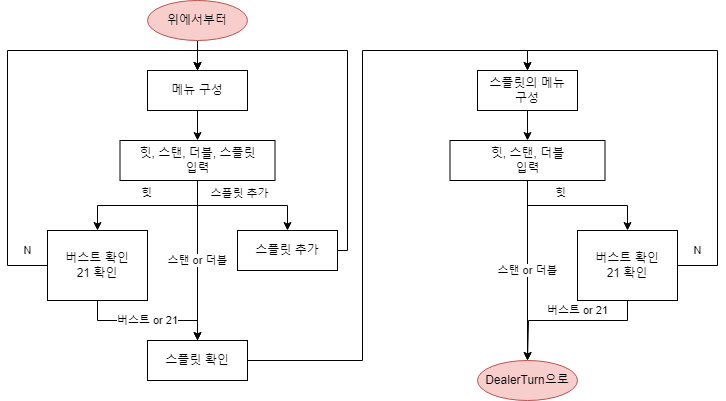

The diagram above was exported from draw.io. Its source (the exported page's mxGraphModel, read from the mxfile embedded in the PNG):
<mxGraphModel dx="2074" dy="1106" grid="1" gridSize="10" guides="1" tooltips="1" connect="1" arrows="1" fold="1" page="1" pageScale="1" pageWidth="850" pageHeight="1100" math="0" shadow="0">
  <root>
    <mxCell id="0" />
    <mxCell id="1" parent="0" />
    <mxCell id="CBmkhV6_umnjb5PWB3v--4" value="" style="edgeStyle=orthogonalEdgeStyle;rounded=0;orthogonalLoop=1;jettySize=auto;html=1;" edge="1" parent="1" source="fBTSU7Vrl2NQmRgdZAIL-24" target="CBmkhV6_umnjb5PWB3v--2">
      <mxGeometry relative="1" as="geometry" />
    </mxCell>
    <mxCell id="fBTSU7Vrl2NQmRgdZAIL-24" value="위에서부터" style="ellipse;whiteSpace=wrap;html=1;align=center;fillColor=#f8cecc;strokeColor=#b85450;" parent="1" vertex="1">
      <mxGeometry x="200" y="280" width="100" height="40" as="geometry" />
    </mxCell>
    <mxCell id="CBmkhV6_umnjb5PWB3v--15" style="edgeStyle=orthogonalEdgeStyle;rounded=0;orthogonalLoop=1;jettySize=auto;html=1;entryX=0.5;entryY=0;entryDx=0;entryDy=0;" edge="1" parent="1" source="fBTSU7Vrl2NQmRgdZAIL-26" target="CBmkhV6_umnjb5PWB3v--12">
      <mxGeometry relative="1" as="geometry" />
    </mxCell>
    <mxCell id="fBTSU7Vrl2NQmRgdZAIL-26" value="스플릿 확인" style="whiteSpace=wrap;html=1;align=center;" parent="1" vertex="1">
      <mxGeometry x="200" y="620" width="100" height="40" as="geometry" />
    </mxCell>
    <mxCell id="CBmkhV6_umnjb5PWB3v--6" value="스탠 or 더블" style="edgeStyle=orthogonalEdgeStyle;rounded=0;orthogonalLoop=1;jettySize=auto;html=1;entryX=0.5;entryY=0;entryDx=0;entryDy=0;" edge="1" parent="1" source="fBTSU7Vrl2NQmRgdZAIL-27" target="fBTSU7Vrl2NQmRgdZAIL-26">
      <mxGeometry relative="1" as="geometry" />
    </mxCell>
    <mxCell id="CBmkhV6_umnjb5PWB3v--7" value="스플릿 추가" style="edgeStyle=orthogonalEdgeStyle;rounded=0;orthogonalLoop=1;jettySize=auto;html=1;entryX=0.5;entryY=0;entryDx=0;entryDy=0;" edge="1" parent="1" source="fBTSU7Vrl2NQmRgdZAIL-27" target="CBmkhV6_umnjb5PWB3v--1">
      <mxGeometry x="-0.0429" y="12" relative="1" as="geometry">
        <mxPoint as="offset" />
      </mxGeometry>
    </mxCell>
    <mxCell id="CBmkhV6_umnjb5PWB3v--8" value="힛" style="edgeStyle=orthogonalEdgeStyle;rounded=0;orthogonalLoop=1;jettySize=auto;html=1;entryX=0.5;entryY=0;entryDx=0;entryDy=0;" edge="1" parent="1" source="fBTSU7Vrl2NQmRgdZAIL-27" target="fBTSU7Vrl2NQmRgdZAIL-28">
      <mxGeometry x="0.0133" y="-13" relative="1" as="geometry">
        <mxPoint as="offset" />
      </mxGeometry>
    </mxCell>
    <mxCell id="fBTSU7Vrl2NQmRgdZAIL-27" value="힛, 스탠, 더블, 스플릿&lt;div&gt;입력&lt;/div&gt;" style="whiteSpace=wrap;html=1;align=center;" parent="1" vertex="1">
      <mxGeometry x="172.5" y="420" width="155" height="40" as="geometry" />
    </mxCell>
    <mxCell id="CBmkhV6_umnjb5PWB3v--9" value="버스트 or 21" style="edgeStyle=orthogonalEdgeStyle;rounded=0;orthogonalLoop=1;jettySize=auto;html=1;entryX=0.5;entryY=0;entryDx=0;entryDy=0;" edge="1" parent="1" source="fBTSU7Vrl2NQmRgdZAIL-28" target="fBTSU7Vrl2NQmRgdZAIL-26">
      <mxGeometry relative="1" as="geometry" />
    </mxCell>
    <mxCell id="CBmkhV6_umnjb5PWB3v--10" value="N" style="edgeStyle=orthogonalEdgeStyle;rounded=0;orthogonalLoop=1;jettySize=auto;html=1;entryX=0.5;entryY=0;entryDx=0;entryDy=0;" edge="1" parent="1" source="fBTSU7Vrl2NQmRgdZAIL-28" target="CBmkhV6_umnjb5PWB3v--2">
      <mxGeometry x="-0.914" y="-15" relative="1" as="geometry">
        <Array as="points">
          <mxPoint x="60" y="545" />
          <mxPoint x="60" y="330" />
          <mxPoint x="250" y="330" />
        </Array>
        <mxPoint as="offset" />
      </mxGeometry>
    </mxCell>
    <mxCell id="fBTSU7Vrl2NQmRgdZAIL-28" value="버스트 확인&lt;div&gt;21 확인&lt;/div&gt;" style="whiteSpace=wrap;html=1;align=center;" parent="1" vertex="1">
      <mxGeometry x="100" y="510" width="100" height="70" as="geometry" />
    </mxCell>
    <mxCell id="CBmkhV6_umnjb5PWB3v--11" style="edgeStyle=orthogonalEdgeStyle;rounded=0;orthogonalLoop=1;jettySize=auto;html=1;entryX=0.5;entryY=0;entryDx=0;entryDy=0;" edge="1" parent="1" source="CBmkhV6_umnjb5PWB3v--1" target="CBmkhV6_umnjb5PWB3v--2">
      <mxGeometry relative="1" as="geometry">
        <Array as="points">
          <mxPoint x="400" y="530" />
          <mxPoint x="400" y="330" />
          <mxPoint x="250" y="330" />
        </Array>
      </mxGeometry>
    </mxCell>
    <mxCell id="CBmkhV6_umnjb5PWB3v--1" value="스플릿 추가" style="whiteSpace=wrap;html=1;align=center;" vertex="1" parent="1">
      <mxGeometry x="290" y="510" width="100" height="40" as="geometry" />
    </mxCell>
    <mxCell id="CBmkhV6_umnjb5PWB3v--5" value="" style="edgeStyle=orthogonalEdgeStyle;rounded=0;orthogonalLoop=1;jettySize=auto;html=1;" edge="1" parent="1" source="CBmkhV6_umnjb5PWB3v--2" target="fBTSU7Vrl2NQmRgdZAIL-27">
      <mxGeometry relative="1" as="geometry" />
    </mxCell>
    <mxCell id="CBmkhV6_umnjb5PWB3v--2" value="메뉴 구성" style="whiteSpace=wrap;html=1;align=center;" vertex="1" parent="1">
      <mxGeometry x="200" y="350" width="100" height="40" as="geometry" />
    </mxCell>
    <mxCell id="CBmkhV6_umnjb5PWB3v--16" value="" style="edgeStyle=orthogonalEdgeStyle;rounded=0;orthogonalLoop=1;jettySize=auto;html=1;" edge="1" parent="1" source="CBmkhV6_umnjb5PWB3v--12" target="CBmkhV6_umnjb5PWB3v--13">
      <mxGeometry relative="1" as="geometry" />
    </mxCell>
    <mxCell id="CBmkhV6_umnjb5PWB3v--12" value="스플릿의 메뉴&lt;div&gt;구성&lt;/div&gt;" style="whiteSpace=wrap;html=1;align=center;" vertex="1" parent="1">
      <mxGeometry x="530" y="350" width="100" height="40" as="geometry" />
    </mxCell>
    <mxCell id="CBmkhV6_umnjb5PWB3v--18" value="스탠 or 더블" style="edgeStyle=orthogonalEdgeStyle;rounded=0;orthogonalLoop=1;jettySize=auto;html=1;" edge="1" parent="1" source="CBmkhV6_umnjb5PWB3v--13" target="CBmkhV6_umnjb5PWB3v--17">
      <mxGeometry relative="1" as="geometry" />
    </mxCell>
    <mxCell id="CBmkhV6_umnjb5PWB3v--19" value="힛" style="edgeStyle=orthogonalEdgeStyle;rounded=0;orthogonalLoop=1;jettySize=auto;html=1;" edge="1" parent="1" source="CBmkhV6_umnjb5PWB3v--13" target="CBmkhV6_umnjb5PWB3v--14">
      <mxGeometry x="-0.2267" y="13" relative="1" as="geometry">
        <mxPoint as="offset" />
      </mxGeometry>
    </mxCell>
    <mxCell id="CBmkhV6_umnjb5PWB3v--13" value="힛, 스탠, 더블&lt;div&gt;입력&lt;/div&gt;" style="whiteSpace=wrap;html=1;align=center;" vertex="1" parent="1">
      <mxGeometry x="502.5" y="420" width="155" height="40" as="geometry" />
    </mxCell>
    <mxCell id="CBmkhV6_umnjb5PWB3v--20" value="N" style="edgeStyle=orthogonalEdgeStyle;rounded=0;orthogonalLoop=1;jettySize=auto;html=1;entryX=0.5;entryY=0;entryDx=0;entryDy=0;" edge="1" parent="1" source="CBmkhV6_umnjb5PWB3v--14" target="CBmkhV6_umnjb5PWB3v--12">
      <mxGeometry x="-0.914" y="15" relative="1" as="geometry">
        <Array as="points">
          <mxPoint x="770" y="545" />
          <mxPoint x="770" y="330" />
          <mxPoint x="580" y="330" />
        </Array>
        <mxPoint as="offset" />
      </mxGeometry>
    </mxCell>
    <mxCell id="CBmkhV6_umnjb5PWB3v--21" value="버스트 or 21" style="edgeStyle=orthogonalEdgeStyle;rounded=0;orthogonalLoop=1;jettySize=auto;html=1;" edge="1" parent="1" source="CBmkhV6_umnjb5PWB3v--14">
      <mxGeometry x="-0.1196" y="-10" relative="1" as="geometry">
        <mxPoint x="580" y="640" as="targetPoint" />
        <Array as="points">
          <mxPoint x="680" y="600" />
          <mxPoint x="581" y="600" />
        </Array>
        <mxPoint as="offset" />
      </mxGeometry>
    </mxCell>
    <mxCell id="CBmkhV6_umnjb5PWB3v--14" value="버스트 확인&lt;div&gt;21 확인&lt;/div&gt;" style="whiteSpace=wrap;html=1;align=center;" vertex="1" parent="1">
      <mxGeometry x="630" y="510" width="100" height="70" as="geometry" />
    </mxCell>
    <mxCell id="CBmkhV6_umnjb5PWB3v--17" value="DealerTurn으로" style="ellipse;whiteSpace=wrap;html=1;align=center;fillColor=#f8cecc;strokeColor=#b85450;" vertex="1" parent="1">
      <mxGeometry x="530" y="640" width="100" height="40" as="geometry" />
    </mxCell>
  </root>
</mxGraphModel>